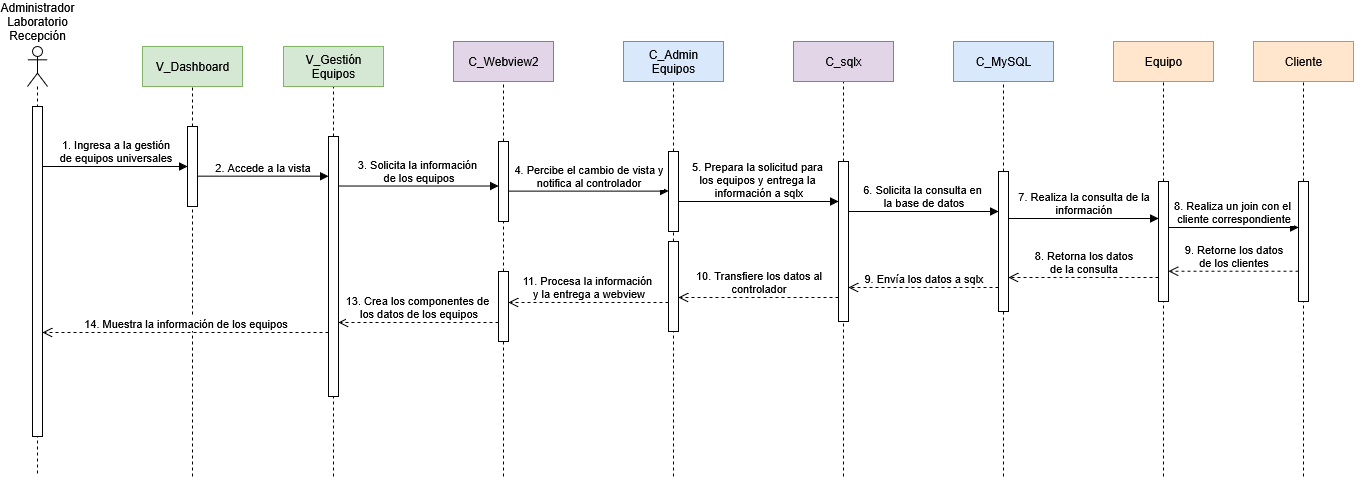

The diagram above was exported from draw.io. Its source (the exported page's mxGraphModel, read from the mxfile embedded in the PNG):
<mxGraphModel dx="-1414" dy="2019" grid="1" gridSize="10" guides="1" tooltips="1" connect="1" arrows="1" fold="1" page="0" pageScale="1" pageWidth="1100" pageHeight="850" math="0" shadow="0">
  <root>
    <mxCell id="0" />
    <mxCell id="1" parent="0" />
    <mxCell id="PMoiGftkBlUMs6B_gedU-91" value="" style="shape=umlLifeline;perimeter=lifelinePerimeter;whiteSpace=wrap;html=1;container=1;dropTarget=0;collapsible=0;recursiveResize=0;outlineConnect=0;portConstraint=eastwest;newEdgeStyle={&quot;curved&quot;:0,&quot;rounded&quot;:0};participant=umlActor;" parent="1" vertex="1">
      <mxGeometry x="2110" y="-150" width="20" height="430" as="geometry" />
    </mxCell>
    <mxCell id="PMoiGftkBlUMs6B_gedU-92" value="&lt;div&gt;1. Ingresa a la gestión&lt;/div&gt;&lt;div&gt;de equipos universales&lt;/div&gt;" style="html=1;verticalAlign=bottom;endArrow=block;curved=0;rounded=0;" parent="1" target="PMoiGftkBlUMs6B_gedU-109" edge="1">
      <mxGeometry x="0.0027" width="80" relative="1" as="geometry">
        <mxPoint x="2125" y="-30" as="sourcePoint" />
        <mxPoint x="2250" y="-30" as="targetPoint" />
        <mxPoint as="offset" />
      </mxGeometry>
    </mxCell>
    <mxCell id="PMoiGftkBlUMs6B_gedU-93" value="" style="html=1;points=[[0,0,0,0,5],[0,1,0,0,-5],[1,0,0,0,5],[1,1,0,0,-5]];perimeter=orthogonalPerimeter;outlineConnect=0;targetShapes=umlLifeline;portConstraint=eastwest;newEdgeStyle={&quot;curved&quot;:0,&quot;rounded&quot;:0};" parent="1" vertex="1">
      <mxGeometry x="2115" y="-90" width="10" height="330" as="geometry" />
    </mxCell>
    <mxCell id="PMoiGftkBlUMs6B_gedU-94" value="" style="endArrow=none;dashed=1;html=1;rounded=0;entryX=0.5;entryY=1;entryDx=0;entryDy=0;" parent="1" source="PMoiGftkBlUMs6B_gedU-96" edge="1">
      <mxGeometry width="50" height="50" relative="1" as="geometry">
        <mxPoint x="2416" y="450" as="sourcePoint" />
        <mxPoint x="2416" y="-110" as="targetPoint" />
      </mxGeometry>
    </mxCell>
    <mxCell id="PMoiGftkBlUMs6B_gedU-95" value="&lt;div&gt;V_Gestión&lt;/div&gt;&lt;div&gt;Equipos&lt;/div&gt;" style="rounded=0;whiteSpace=wrap;html=1;fillColor=#d5e8d4;strokeColor=#82b366;" parent="1" vertex="1">
      <mxGeometry x="2366" y="-150" width="100" height="40" as="geometry" />
    </mxCell>
    <mxCell id="PMoiGftkBlUMs6B_gedU-96" value="" style="html=1;points=[[0,0,0,0,5],[0,1,0,0,-5],[1,0,0,0,5],[1,1,0,0,-5]];perimeter=orthogonalPerimeter;outlineConnect=0;targetShapes=umlLifeline;portConstraint=eastwest;newEdgeStyle={&quot;curved&quot;:0,&quot;rounded&quot;:0};" parent="1" vertex="1">
      <mxGeometry x="2411" y="-60" width="10" height="260" as="geometry" />
    </mxCell>
    <mxCell id="PMoiGftkBlUMs6B_gedU-97" value="" style="endArrow=none;dashed=1;html=1;rounded=0;entryX=0.5;entryY=1;entryDx=0;entryDy=0;" parent="1" source="PMoiGftkBlUMs6B_gedU-118" edge="1">
      <mxGeometry width="50" height="50" relative="1" as="geometry">
        <mxPoint x="2756" y="645" as="sourcePoint" />
        <mxPoint x="2756" y="-115" as="targetPoint" />
      </mxGeometry>
    </mxCell>
    <mxCell id="PMoiGftkBlUMs6B_gedU-98" value="&lt;div&gt;C_Admin&lt;/div&gt;&lt;div&gt;Equipos&lt;/div&gt;" style="rounded=0;whiteSpace=wrap;html=1;fillColor=#dae8fc;strokeColor=#6c8ebf;" parent="1" vertex="1">
      <mxGeometry x="2706" y="-155" width="100" height="40" as="geometry" />
    </mxCell>
    <mxCell id="PMoiGftkBlUMs6B_gedU-99" value="" style="endArrow=none;dashed=1;html=1;rounded=0;entryX=0.5;entryY=1;entryDx=0;entryDy=0;" parent="1" source="PMoiGftkBlUMs6B_gedU-115" edge="1">
      <mxGeometry width="50" height="50" relative="1" as="geometry">
        <mxPoint x="2586" y="445" as="sourcePoint" />
        <mxPoint x="2586" y="-115" as="targetPoint" />
      </mxGeometry>
    </mxCell>
    <mxCell id="PMoiGftkBlUMs6B_gedU-100" value="C_Webview2" style="rounded=0;whiteSpace=wrap;html=1;fillColor=#e1d5e7;strokeColor=#9673a6;" parent="1" vertex="1">
      <mxGeometry x="2536" y="-155" width="100" height="40" as="geometry" />
    </mxCell>
    <mxCell id="PMoiGftkBlUMs6B_gedU-101" value="" style="endArrow=none;dashed=1;html=1;rounded=0;entryX=0.5;entryY=1;entryDx=0;entryDy=0;" parent="1" source="PMoiGftkBlUMs6B_gedU-124" edge="1">
      <mxGeometry width="50" height="50" relative="1" as="geometry">
        <mxPoint x="3086" y="645" as="sourcePoint" />
        <mxPoint x="3086" y="-115" as="targetPoint" />
      </mxGeometry>
    </mxCell>
    <mxCell id="PMoiGftkBlUMs6B_gedU-102" value="C_MySQL" style="rounded=0;whiteSpace=wrap;html=1;fillColor=#dae8fc;strokeColor=#6c8ebf;" parent="1" vertex="1">
      <mxGeometry x="3036" y="-155" width="100" height="40" as="geometry" />
    </mxCell>
    <mxCell id="PMoiGftkBlUMs6B_gedU-103" value="" style="endArrow=none;dashed=1;html=1;rounded=0;entryX=0.5;entryY=1;entryDx=0;entryDy=0;" parent="1" source="PMoiGftkBlUMs6B_gedU-121" edge="1">
      <mxGeometry width="50" height="50" relative="1" as="geometry">
        <mxPoint x="2926" y="645" as="sourcePoint" />
        <mxPoint x="2926" y="-115" as="targetPoint" />
      </mxGeometry>
    </mxCell>
    <mxCell id="PMoiGftkBlUMs6B_gedU-104" value="C_sqlx" style="rounded=0;whiteSpace=wrap;html=1;fillColor=#e1d5e7;strokeColor=#9673a6;" parent="1" vertex="1">
      <mxGeometry x="2876" y="-155" width="100" height="40" as="geometry" />
    </mxCell>
    <mxCell id="PMoiGftkBlUMs6B_gedU-105" value="" style="endArrow=none;dashed=1;html=1;rounded=0;entryX=0.5;entryY=1;entryDx=0;entryDy=0;" parent="1" source="PMoiGftkBlUMs6B_gedU-126" edge="1">
      <mxGeometry width="50" height="50" relative="1" as="geometry">
        <mxPoint x="3246" y="645" as="sourcePoint" />
        <mxPoint x="3246" y="-115" as="targetPoint" />
      </mxGeometry>
    </mxCell>
    <mxCell id="PMoiGftkBlUMs6B_gedU-106" value="" style="endArrow=none;dashed=1;html=1;rounded=0;entryX=0.5;entryY=1;entryDx=0;entryDy=0;" parent="1" source="PMoiGftkBlUMs6B_gedU-109" edge="1">
      <mxGeometry width="50" height="50" relative="1" as="geometry">
        <mxPoint x="2275" y="450" as="sourcePoint" />
        <mxPoint x="2275" y="-110" as="targetPoint" />
      </mxGeometry>
    </mxCell>
    <mxCell id="PMoiGftkBlUMs6B_gedU-107" value="&lt;div&gt;V_Dashboard&lt;/div&gt;" style="rounded=0;whiteSpace=wrap;html=1;fillColor=#d5e8d4;strokeColor=#82b366;" parent="1" vertex="1">
      <mxGeometry x="2225" y="-150" width="100" height="40" as="geometry" />
    </mxCell>
    <mxCell id="PMoiGftkBlUMs6B_gedU-108" value="" style="endArrow=none;dashed=1;html=1;rounded=0;entryX=0.5;entryY=1;entryDx=0;entryDy=0;" parent="1" target="PMoiGftkBlUMs6B_gedU-109" edge="1">
      <mxGeometry width="50" height="50" relative="1" as="geometry">
        <mxPoint x="2275" y="280" as="sourcePoint" />
        <mxPoint x="2325" y="90" as="targetPoint" />
      </mxGeometry>
    </mxCell>
    <mxCell id="PMoiGftkBlUMs6B_gedU-109" value="" style="html=1;points=[[0,0,0,0,5],[0,1,0,0,-5],[1,0,0,0,5],[1,1,0,0,-5]];perimeter=orthogonalPerimeter;outlineConnect=0;targetShapes=umlLifeline;portConstraint=eastwest;newEdgeStyle={&quot;curved&quot;:0,&quot;rounded&quot;:0};" parent="1" vertex="1">
      <mxGeometry x="2270" y="-70" width="10" height="80" as="geometry" />
    </mxCell>
    <mxCell id="PMoiGftkBlUMs6B_gedU-112" value="&lt;div&gt;Administrador&lt;/div&gt;&lt;div&gt;Laboratorio&lt;/div&gt;&lt;div&gt;Recepción&lt;/div&gt;" style="text;html=1;align=center;verticalAlign=middle;whiteSpace=wrap;rounded=0;" parent="1" vertex="1">
      <mxGeometry x="2090" y="-190" width="60" height="30" as="geometry" />
    </mxCell>
    <mxCell id="PMoiGftkBlUMs6B_gedU-113" value="2. Accede a la vista" style="html=1;verticalAlign=bottom;endArrow=block;curved=0;rounded=0;" parent="1" target="PMoiGftkBlUMs6B_gedU-96" edge="1">
      <mxGeometry x="-0.0033" width="80" relative="1" as="geometry">
        <mxPoint x="2280" y="-20.340000000000003" as="sourcePoint" />
        <mxPoint x="2435" y="-20.340000000000003" as="targetPoint" />
        <mxPoint as="offset" />
      </mxGeometry>
    </mxCell>
    <mxCell id="PMoiGftkBlUMs6B_gedU-114" value="" style="endArrow=none;dashed=1;html=1;rounded=0;entryX=0.5;entryY=1;entryDx=0;entryDy=0;" parent="1" source="PMoiGftkBlUMs6B_gedU-134" target="PMoiGftkBlUMs6B_gedU-115" edge="1">
      <mxGeometry width="50" height="50" relative="1" as="geometry">
        <mxPoint x="2586" y="645" as="sourcePoint" />
        <mxPoint x="2586" y="-115" as="targetPoint" />
      </mxGeometry>
    </mxCell>
    <mxCell id="PMoiGftkBlUMs6B_gedU-115" value="" style="html=1;points=[[0,0,0,0,5],[0,1,0,0,-5],[1,0,0,0,5],[1,1,0,0,-5]];perimeter=orthogonalPerimeter;outlineConnect=0;targetShapes=umlLifeline;portConstraint=eastwest;newEdgeStyle={&quot;curved&quot;:0,&quot;rounded&quot;:0};" parent="1" vertex="1">
      <mxGeometry x="2581" y="-55" width="10" height="80" as="geometry" />
    </mxCell>
    <mxCell id="PMoiGftkBlUMs6B_gedU-116" value="&lt;div&gt;3. Solicita la información&amp;nbsp;&lt;/div&gt;&lt;div&gt;de los equipos&lt;/div&gt;" style="html=1;verticalAlign=bottom;endArrow=block;curved=0;rounded=0;" parent="1" target="PMoiGftkBlUMs6B_gedU-115" edge="1">
      <mxGeometry width="80" relative="1" as="geometry">
        <mxPoint x="2421" y="-10.480000000000004" as="sourcePoint" />
        <mxPoint x="2741" y="-10.480000000000004" as="targetPoint" />
      </mxGeometry>
    </mxCell>
    <mxCell id="PMoiGftkBlUMs6B_gedU-117" value="" style="endArrow=none;dashed=1;html=1;rounded=0;entryX=0.5;entryY=1;entryDx=0;entryDy=0;" parent="1" source="PMoiGftkBlUMs6B_gedU-132" target="PMoiGftkBlUMs6B_gedU-118" edge="1">
      <mxGeometry width="50" height="50" relative="1" as="geometry">
        <mxPoint x="2756" y="645" as="sourcePoint" />
        <mxPoint x="2756" y="-115" as="targetPoint" />
      </mxGeometry>
    </mxCell>
    <mxCell id="PMoiGftkBlUMs6B_gedU-118" value="" style="html=1;points=[[0,0,0,0,5],[0,1,0,0,-5],[1,0,0,0,5],[1,1,0,0,-5]];perimeter=orthogonalPerimeter;outlineConnect=0;targetShapes=umlLifeline;portConstraint=eastwest;newEdgeStyle={&quot;curved&quot;:0,&quot;rounded&quot;:0};" parent="1" vertex="1">
      <mxGeometry x="2751" y="-45" width="10" height="80" as="geometry" />
    </mxCell>
    <mxCell id="PMoiGftkBlUMs6B_gedU-119" value="&lt;div&gt;4. Percibe el cambio de vista y&lt;/div&gt;&lt;div&gt;notifica al controlador&lt;/div&gt;" style="html=1;verticalAlign=bottom;endArrow=block;curved=0;rounded=0;" parent="1" target="PMoiGftkBlUMs6B_gedU-118" edge="1">
      <mxGeometry width="80" relative="1" as="geometry">
        <mxPoint x="2591" y="-5.3799999999999955" as="sourcePoint" />
        <mxPoint x="2741" y="-5.3799999999999955" as="targetPoint" />
      </mxGeometry>
    </mxCell>
    <mxCell id="PMoiGftkBlUMs6B_gedU-120" value="" style="endArrow=none;dashed=1;html=1;rounded=0;entryX=0.5;entryY=1;entryDx=0;entryDy=0;" parent="1" target="PMoiGftkBlUMs6B_gedU-121" edge="1">
      <mxGeometry width="50" height="50" relative="1" as="geometry">
        <mxPoint x="2926" y="280" as="sourcePoint" />
        <mxPoint x="2926" y="-115" as="targetPoint" />
      </mxGeometry>
    </mxCell>
    <mxCell id="PMoiGftkBlUMs6B_gedU-121" value="" style="html=1;points=[[0,0,0,0,5],[0,1,0,0,-5],[1,0,0,0,5],[1,1,0,0,-5]];perimeter=orthogonalPerimeter;outlineConnect=0;targetShapes=umlLifeline;portConstraint=eastwest;newEdgeStyle={&quot;curved&quot;:0,&quot;rounded&quot;:0};" parent="1" vertex="1">
      <mxGeometry x="2921" y="-35" width="10" height="160" as="geometry" />
    </mxCell>
    <mxCell id="PMoiGftkBlUMs6B_gedU-122" value="&lt;div&gt;5. Prepara la solicitud para&amp;nbsp;&lt;/div&gt;&lt;div&gt;los equipos y entrega la&amp;nbsp;&lt;/div&gt;&lt;div&gt;información a sqlx&lt;/div&gt;" style="html=1;verticalAlign=bottom;endArrow=block;curved=0;rounded=0;" parent="1" target="PMoiGftkBlUMs6B_gedU-121" edge="1">
      <mxGeometry width="80" relative="1" as="geometry">
        <mxPoint x="2761" y="5" as="sourcePoint" />
        <mxPoint x="2921" y="5" as="targetPoint" />
      </mxGeometry>
    </mxCell>
    <mxCell id="PMoiGftkBlUMs6B_gedU-123" value="" style="endArrow=none;dashed=1;html=1;rounded=0;entryX=0.5;entryY=1;entryDx=0;entryDy=0;" parent="1" target="PMoiGftkBlUMs6B_gedU-124" edge="1">
      <mxGeometry width="50" height="50" relative="1" as="geometry">
        <mxPoint x="3086" y="280" as="sourcePoint" />
        <mxPoint x="3086" y="-115" as="targetPoint" />
      </mxGeometry>
    </mxCell>
    <mxCell id="PMoiGftkBlUMs6B_gedU-124" value="" style="html=1;points=[[0,0,0,0,5],[0,1,0,0,-5],[1,0,0,0,5],[1,1,0,0,-5]];perimeter=orthogonalPerimeter;outlineConnect=0;targetShapes=umlLifeline;portConstraint=eastwest;newEdgeStyle={&quot;curved&quot;:0,&quot;rounded&quot;:0};" parent="1" vertex="1">
      <mxGeometry x="3081" y="-25" width="10" height="140" as="geometry" />
    </mxCell>
    <mxCell id="PMoiGftkBlUMs6B_gedU-125" value="" style="endArrow=none;dashed=1;html=1;rounded=0;entryX=0.5;entryY=1;entryDx=0;entryDy=0;" parent="1" target="PMoiGftkBlUMs6B_gedU-126" edge="1">
      <mxGeometry width="50" height="50" relative="1" as="geometry">
        <mxPoint x="3246" y="280" as="sourcePoint" />
        <mxPoint x="3246" y="-115" as="targetPoint" />
      </mxGeometry>
    </mxCell>
    <mxCell id="PMoiGftkBlUMs6B_gedU-126" value="" style="html=1;points=[[0,0,0,0,5],[0,1,0,0,-5],[1,0,0,0,5],[1,1,0,0,-5]];perimeter=orthogonalPerimeter;outlineConnect=0;targetShapes=umlLifeline;portConstraint=eastwest;newEdgeStyle={&quot;curved&quot;:0,&quot;rounded&quot;:0};" parent="1" vertex="1">
      <mxGeometry x="3241" y="-15" width="10" height="120" as="geometry" />
    </mxCell>
    <mxCell id="PMoiGftkBlUMs6B_gedU-127" value="&lt;div&gt;6. Solicita la consulta en&amp;nbsp;&lt;/div&gt;&lt;div&gt;la base de datos&lt;/div&gt;" style="html=1;verticalAlign=bottom;endArrow=block;curved=0;rounded=0;" parent="1" edge="1">
      <mxGeometry width="80" relative="1" as="geometry">
        <mxPoint x="2931" y="15" as="sourcePoint" />
        <mxPoint x="3081" y="15" as="targetPoint" />
      </mxGeometry>
    </mxCell>
    <mxCell id="PMoiGftkBlUMs6B_gedU-128" value="&lt;div&gt;7. Realiza la consulta de la&lt;/div&gt;&lt;div&gt;información&lt;/div&gt;" style="html=1;verticalAlign=bottom;endArrow=block;curved=0;rounded=0;" parent="1" edge="1">
      <mxGeometry width="80" relative="1" as="geometry">
        <mxPoint x="3091" y="22" as="sourcePoint" />
        <mxPoint x="3241" y="22" as="targetPoint" />
      </mxGeometry>
    </mxCell>
    <mxCell id="PMoiGftkBlUMs6B_gedU-129" value="&lt;div&gt;8. Retorna los datos&lt;/div&gt;&lt;div&gt;de la consulta&lt;/div&gt;" style="html=1;verticalAlign=bottom;endArrow=open;dashed=1;endSize=8;curved=0;rounded=0;" parent="1" edge="1">
      <mxGeometry relative="1" as="geometry">
        <mxPoint x="3241" y="81" as="sourcePoint" />
        <mxPoint x="3091" y="81" as="targetPoint" />
      </mxGeometry>
    </mxCell>
    <mxCell id="PMoiGftkBlUMs6B_gedU-130" value="9. Envía los datos a sqlx" style="html=1;verticalAlign=bottom;endArrow=open;dashed=1;endSize=8;curved=0;rounded=0;" parent="1" edge="1">
      <mxGeometry relative="1" as="geometry">
        <mxPoint x="3081" y="91" as="sourcePoint" />
        <mxPoint x="2931" y="91" as="targetPoint" />
      </mxGeometry>
    </mxCell>
    <mxCell id="PMoiGftkBlUMs6B_gedU-131" value="" style="endArrow=none;dashed=1;html=1;rounded=0;entryX=0.5;entryY=1;entryDx=0;entryDy=0;" parent="1" target="PMoiGftkBlUMs6B_gedU-132" edge="1">
      <mxGeometry width="50" height="50" relative="1" as="geometry">
        <mxPoint x="2756" y="280" as="sourcePoint" />
        <mxPoint x="2756" y="35" as="targetPoint" />
      </mxGeometry>
    </mxCell>
    <mxCell id="PMoiGftkBlUMs6B_gedU-132" value="" style="html=1;points=[[0,0,0,0,5],[0,1,0,0,-5],[1,0,0,0,5],[1,1,0,0,-5]];perimeter=orthogonalPerimeter;outlineConnect=0;targetShapes=umlLifeline;portConstraint=eastwest;newEdgeStyle={&quot;curved&quot;:0,&quot;rounded&quot;:0};" parent="1" vertex="1">
      <mxGeometry x="2751" y="45" width="10" height="90" as="geometry" />
    </mxCell>
    <mxCell id="PMoiGftkBlUMs6B_gedU-133" value="" style="endArrow=none;dashed=1;html=1;rounded=0;entryX=0.5;entryY=1;entryDx=0;entryDy=0;" parent="1" target="PMoiGftkBlUMs6B_gedU-134" edge="1">
      <mxGeometry width="50" height="50" relative="1" as="geometry">
        <mxPoint x="2586" y="280" as="sourcePoint" />
        <mxPoint x="2586" y="25" as="targetPoint" />
      </mxGeometry>
    </mxCell>
    <mxCell id="PMoiGftkBlUMs6B_gedU-134" value="" style="html=1;points=[[0,0,0,0,5],[0,1,0,0,-5],[1,0,0,0,5],[1,1,0,0,-5]];perimeter=orthogonalPerimeter;outlineConnect=0;targetShapes=umlLifeline;portConstraint=eastwest;newEdgeStyle={&quot;curved&quot;:0,&quot;rounded&quot;:0};" parent="1" vertex="1">
      <mxGeometry x="2581" y="75" width="10" height="70" as="geometry" />
    </mxCell>
    <mxCell id="PMoiGftkBlUMs6B_gedU-135" value="" style="endArrow=none;dashed=1;html=1;rounded=0;" parent="1" target="PMoiGftkBlUMs6B_gedU-96" edge="1">
      <mxGeometry width="50" height="50" relative="1" as="geometry">
        <mxPoint x="2416" y="280" as="sourcePoint" />
        <mxPoint x="2416" y="140" as="targetPoint" />
      </mxGeometry>
    </mxCell>
    <mxCell id="PMoiGftkBlUMs6B_gedU-136" value="&lt;div&gt;10. Transfiere los datos al&lt;/div&gt;&lt;div&gt;controlador&lt;/div&gt;" style="html=1;verticalAlign=bottom;endArrow=open;dashed=1;endSize=8;curved=0;rounded=0;" parent="1" edge="1">
      <mxGeometry relative="1" as="geometry">
        <mxPoint x="2921" y="101" as="sourcePoint" />
        <mxPoint x="2761" y="101" as="targetPoint" />
        <mxPoint as="offset" />
      </mxGeometry>
    </mxCell>
    <mxCell id="PMoiGftkBlUMs6B_gedU-137" value="&lt;div&gt;11. Procesa la información&amp;nbsp;&lt;/div&gt;&lt;div&gt;y la&amp;nbsp;entrega a webview&lt;/div&gt;" style="html=1;verticalAlign=bottom;endArrow=open;dashed=1;endSize=8;curved=0;rounded=0;" parent="1" edge="1">
      <mxGeometry relative="1" as="geometry">
        <mxPoint x="2751" y="106" as="sourcePoint" />
        <mxPoint x="2591" y="106" as="targetPoint" />
      </mxGeometry>
    </mxCell>
    <mxCell id="PMoiGftkBlUMs6B_gedU-138" value="&lt;div&gt;13. Crea los componentes de&amp;nbsp;&lt;/div&gt;&lt;div&gt;los datos de los equipos&lt;/div&gt;" style="html=1;verticalAlign=bottom;endArrow=open;dashed=1;endSize=8;curved=0;rounded=0;" parent="1" edge="1">
      <mxGeometry relative="1" as="geometry">
        <mxPoint x="2581" y="126" as="sourcePoint" />
        <mxPoint x="2421" y="126" as="targetPoint" />
      </mxGeometry>
    </mxCell>
    <mxCell id="PMoiGftkBlUMs6B_gedU-139" value="14. Muestra la información de los equipos" style="html=1;verticalAlign=bottom;endArrow=open;dashed=1;endSize=8;curved=0;rounded=0;" parent="1" source="PMoiGftkBlUMs6B_gedU-96" edge="1">
      <mxGeometry relative="1" as="geometry">
        <mxPoint x="2435" y="136" as="sourcePoint" />
        <mxPoint x="2124.9957142857143" y="136" as="targetPoint" />
      </mxGeometry>
    </mxCell>
    <mxCell id="PMoiGftkBlUMs6B_gedU-178" value="Equipo" style="rounded=0;whiteSpace=wrap;html=1;fillColor=#ffe6cc;strokeColor=#d79b00;" parent="1" vertex="1">
      <mxGeometry x="3196" y="-155" width="100" height="40" as="geometry" />
    </mxCell>
    <mxCell id="PMoiGftkBlUMs6B_gedU-180" value="" style="endArrow=none;dashed=1;html=1;rounded=0;entryX=0.5;entryY=1;entryDx=0;entryDy=0;" parent="1" source="PMoiGftkBlUMs6B_gedU-182" edge="1">
      <mxGeometry width="50" height="50" relative="1" as="geometry">
        <mxPoint x="3386" y="645" as="sourcePoint" />
        <mxPoint x="3386" y="-115" as="targetPoint" />
      </mxGeometry>
    </mxCell>
    <mxCell id="PMoiGftkBlUMs6B_gedU-181" value="" style="endArrow=none;dashed=1;html=1;rounded=0;entryX=0.5;entryY=1;entryDx=0;entryDy=0;" parent="1" target="PMoiGftkBlUMs6B_gedU-182" edge="1">
      <mxGeometry width="50" height="50" relative="1" as="geometry">
        <mxPoint x="3386" y="280" as="sourcePoint" />
        <mxPoint x="3386" y="-115" as="targetPoint" />
      </mxGeometry>
    </mxCell>
    <mxCell id="PMoiGftkBlUMs6B_gedU-182" value="" style="html=1;points=[[0,0,0,0,5],[0,1,0,0,-5],[1,0,0,0,5],[1,1,0,0,-5]];perimeter=orthogonalPerimeter;outlineConnect=0;targetShapes=umlLifeline;portConstraint=eastwest;newEdgeStyle={&quot;curved&quot;:0,&quot;rounded&quot;:0};" parent="1" vertex="1">
      <mxGeometry x="3381" y="-15" width="10" height="120" as="geometry" />
    </mxCell>
    <mxCell id="PMoiGftkBlUMs6B_gedU-183" value="Cliente" style="rounded=0;whiteSpace=wrap;html=1;fillColor=#ffe6cc;strokeColor=#d79b00;" parent="1" vertex="1">
      <mxGeometry x="3336" y="-155" width="100" height="40" as="geometry" />
    </mxCell>
    <mxCell id="PMoiGftkBlUMs6B_gedU-184" value="&lt;div&gt;8. Realiza un join con el&amp;nbsp;&lt;/div&gt;&lt;div&gt;cliente correspondiente&lt;/div&gt;" style="html=1;verticalAlign=bottom;endArrow=block;curved=0;rounded=0;" parent="1" edge="1">
      <mxGeometry width="80" relative="1" as="geometry">
        <mxPoint x="3251" y="31" as="sourcePoint" />
        <mxPoint x="3381" y="31" as="targetPoint" />
      </mxGeometry>
    </mxCell>
    <mxCell id="PMoiGftkBlUMs6B_gedU-185" value="&lt;div&gt;9. Retorne los datos&lt;/div&gt;&lt;div&gt;de los clientes&lt;/div&gt;" style="html=1;verticalAlign=bottom;endArrow=open;dashed=1;endSize=8;curved=0;rounded=0;" parent="1" edge="1">
      <mxGeometry relative="1" as="geometry">
        <mxPoint x="3381" y="74.71000000000001" as="sourcePoint" />
        <mxPoint x="3251" y="74.71000000000001" as="targetPoint" />
      </mxGeometry>
    </mxCell>
  </root>
</mxGraphModel>